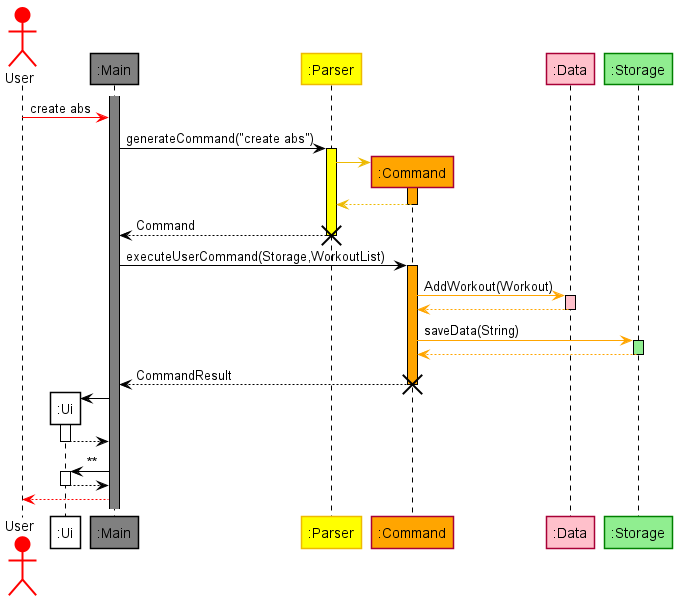

The diagram above was rendered by PlantUML. Its source (embedded in the PNG):
@startuml
hide stereotype
skinparam shadowing false

skinparam sequence {
    BorderColor Black
    LifeLineBorderColor Black
    ActorBorderColor Red
    ParticipantBorderColor<<main>> Black
    ParticipantBorderColor<<parser>> #edba02
    ParticipantBorderColor<<storage>> #Green
}

actor User #Red
participant ":Ui" as Ui <<main>> #White
participant ":Main" as Main <<main>> #Grey
participant ":Parser" as Parser <<parser>> #Yellow
participant ":Command" as Command <<command>> #Orange
participant ":Data" as Data #Pink
participant ":Storage" as Storage <<storage>> #LightGreen
activate Main #Grey

User -[#Red]> Main : create abs
'create Parser
'Main -[#Black]> Parser
'activate Parser #Yellow
'Parser -[#Black]-> Main
deactivate Parser
Main -[#Black]> Parser : generateCommand("create abs")
activate Parser #Yellow
create Command
Parser -[#edba02]> Command
activate Command #Orange
Command --[#edba02]> Parser
deactivate Command
Parser --[#Black]> Main : Command 
deactivate Parser
destroy Parser

Main -[#Black]> Command : executeUserCommand(Storage,WorkoutList) 
activate Command #Orange
Command -[#Orange]> Data : AddWorkout(Workout)
activate Data #Pink
Data -[#Orange]-> Command
deactivate Data
Command -[#Orange]> Storage : saveData(String)
activate Storage #LightGreen
Storage -[#Orange]-> Command
deactivate Storage
Command -[#Black]-> Main : CommandResult
deactivate Command
destroy Command

create Ui
Main -[#Black]> Ui
activate Ui
Ui --[#Black]> Main
deactivate Ui
Main -[#Black]> Ui : **
activate Ui
Ui -[#Black]-> Main
deactivate Ui 
Main -[#Red]-> User

@enduml